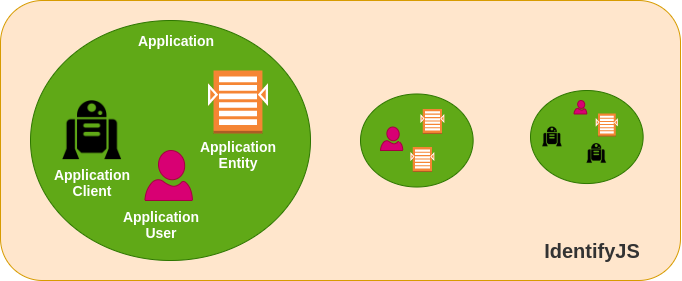

The diagram above was exported from draw.io. Its source (the exported page's mxGraphModel, read from the mxfile embedded in the PNG):
<mxGraphModel dx="1240" dy="629" grid="1" gridSize="10" guides="1" tooltips="1" connect="1" arrows="1" fold="1" page="1" pageScale="1" pageWidth="827" pageHeight="1169" math="0" shadow="0">
  <root>
    <mxCell id="0" />
    <mxCell id="1" parent="0" />
    <mxCell id="ow0og20eQZ2ARD4_t5SY-1" value="" style="rounded=1;whiteSpace=wrap;html=1;fillColor=#ffe6cc;strokeColor=#d79b00;" vertex="1" parent="1">
      <mxGeometry x="100" y="40" width="680" height="280" as="geometry" />
    </mxCell>
    <mxCell id="ow0og20eQZ2ARD4_t5SY-2" value="&lt;font size=&quot;1&quot;&gt;&lt;b style=&quot;font-size: 20px&quot;&gt;IdentifyJS&lt;/b&gt;&lt;/font&gt;" style="text;html=1;strokeColor=none;fillColor=none;align=center;verticalAlign=middle;whiteSpace=wrap;rounded=0;fontColor=#333333;" vertex="1" parent="1">
      <mxGeometry x="662" y="280" width="60" height="20" as="geometry" />
    </mxCell>
    <mxCell id="ow0og20eQZ2ARD4_t5SY-3" value="" style="ellipse;whiteSpace=wrap;html=1;fillColor=#60a917;strokeColor=#2D7600;fontColor=#ffffff;" vertex="1" parent="1">
      <mxGeometry x="130" y="60" width="280" height="240" as="geometry" />
    </mxCell>
    <mxCell id="ow0og20eQZ2ARD4_t5SY-4" value="&lt;b&gt;&lt;font color=&quot;#ffffff&quot; style=&quot;font-size: 14px&quot;&gt;Application&lt;/font&gt;&lt;/b&gt;" style="text;html=1;strokeColor=none;fillColor=none;align=center;verticalAlign=middle;whiteSpace=wrap;rounded=0;" vertex="1" parent="1">
      <mxGeometry x="256.31" y="70" width="40" height="20" as="geometry" />
    </mxCell>
    <mxCell id="ow0og20eQZ2ARD4_t5SY-7" value="" style="ellipse;whiteSpace=wrap;html=1;fillColor=#60a917;strokeColor=#2D7600;fontColor=#ffffff;" vertex="1" parent="1">
      <mxGeometry x="629.9999999999999" y="130" width="112.63" height="93.04" as="geometry" />
    </mxCell>
    <mxCell id="ow0og20eQZ2ARD4_t5SY-8" value="" style="ellipse;whiteSpace=wrap;html=1;fillColor=#60a917;strokeColor=#2D7600;fontColor=#ffffff;" vertex="1" parent="1">
      <mxGeometry x="460" y="133.48" width="112.63" height="93.04" as="geometry" />
    </mxCell>
    <mxCell id="ow0og20eQZ2ARD4_t5SY-14" value="" style="shape=image;html=1;verticalAlign=top;verticalLabelPosition=bottom;labelBackgroundColor=#ffffff;imageAspect=0;aspect=fixed;image=https://cdn0.iconfinder.com/data/icons/star-wars/512/r2d2-128.png" vertex="1" parent="1">
      <mxGeometry x="162" y="140" width="60" height="60" as="geometry" />
    </mxCell>
    <mxCell id="ow0og20eQZ2ARD4_t5SY-15" value="" style="shape=image;html=1;verticalAlign=top;verticalLabelPosition=bottom;labelBackgroundColor=#ffffff;imageAspect=0;aspect=fixed;image=https://cdn0.iconfinder.com/data/icons/star-wars/512/r2d2-128.png" vertex="1" parent="1">
      <mxGeometry x="686.31" y="183.04000000000002" width="20" height="20" as="geometry" />
    </mxCell>
    <mxCell id="ow0og20eQZ2ARD4_t5SY-16" value="&lt;b&gt;&lt;font color=&quot;#ffffff&quot; style=&quot;font-size: 14px&quot;&gt;Application&lt;br&gt;Client&lt;br&gt;&lt;br&gt;&lt;/font&gt;&lt;/b&gt;" style="text;html=1;strokeColor=none;fillColor=none;align=center;verticalAlign=middle;whiteSpace=wrap;rounded=0;" vertex="1" parent="1">
      <mxGeometry x="172" y="220" width="40" height="20" as="geometry" />
    </mxCell>
    <mxCell id="ow0og20eQZ2ARD4_t5SY-18" value="" style="verticalLabelPosition=bottom;html=1;verticalAlign=top;align=center;strokeColor=#A50040;fillColor=#d80073;shape=mxgraph.azure.user;fontColor=#ffffff;" vertex="1" parent="1">
      <mxGeometry x="244.4" y="190" width="47.5" height="50" as="geometry" />
    </mxCell>
    <mxCell id="ow0og20eQZ2ARD4_t5SY-19" value="&lt;b&gt;&lt;font color=&quot;#ffffff&quot; style=&quot;font-size: 14px&quot;&gt;Application&lt;br&gt;User&lt;br&gt;&lt;br&gt;&lt;br&gt;&lt;/font&gt;&lt;/b&gt;" style="text;html=1;strokeColor=none;fillColor=none;align=center;verticalAlign=middle;whiteSpace=wrap;rounded=0;" vertex="1" parent="1">
      <mxGeometry x="240.71" y="270" width="40" height="20" as="geometry" />
    </mxCell>
    <mxCell id="ow0og20eQZ2ARD4_t5SY-20" value="" style="outlineConnect=0;dashed=0;verticalLabelPosition=bottom;verticalAlign=top;align=center;html=1;shape=mxgraph.aws3.search_documents;fillColor=#F58534;gradientColor=none;" vertex="1" parent="1">
      <mxGeometry x="307.5" y="110" width="60" height="63" as="geometry" />
    </mxCell>
    <mxCell id="ow0og20eQZ2ARD4_t5SY-22" value="&lt;b&gt;&lt;font color=&quot;#ffffff&quot; style=&quot;font-size: 14px&quot;&gt;Application&lt;br&gt;Entity&lt;br&gt;&lt;br&gt;&lt;br&gt;&lt;/font&gt;&lt;/b&gt;" style="text;html=1;strokeColor=none;fillColor=none;align=center;verticalAlign=middle;whiteSpace=wrap;rounded=0;" vertex="1" parent="1">
      <mxGeometry x="317.5" y="200" width="40" height="20" as="geometry" />
    </mxCell>
    <mxCell id="ow0og20eQZ2ARD4_t5SY-23" value="" style="shape=image;html=1;verticalAlign=top;verticalLabelPosition=bottom;labelBackgroundColor=#ffffff;imageAspect=0;aspect=fixed;image=https://cdn0.iconfinder.com/data/icons/star-wars/512/r2d2-128.png" vertex="1" parent="1">
      <mxGeometry x="641.9999999999999" y="166.52000000000004" width="20" height="20" as="geometry" />
    </mxCell>
    <mxCell id="ow0og20eQZ2ARD4_t5SY-24" value="" style="verticalLabelPosition=bottom;html=1;verticalAlign=top;align=center;strokeColor=#A50040;fillColor=#d80073;shape=mxgraph.azure.user;fontColor=#ffffff;" vertex="1" parent="1">
      <mxGeometry x="673.5" y="140" width="12.81" height="13.48" as="geometry" />
    </mxCell>
    <mxCell id="ow0og20eQZ2ARD4_t5SY-25" value="" style="outlineConnect=0;dashed=0;verticalLabelPosition=bottom;verticalAlign=top;align=center;html=1;shape=mxgraph.aws3.search_documents;fillColor=#F58534;gradientColor=none;" vertex="1" parent="1">
      <mxGeometry x="695.36" y="153.04000000000002" width="21.9" height="23" as="geometry" />
    </mxCell>
    <mxCell id="ow0og20eQZ2ARD4_t5SY-26" value="" style="verticalLabelPosition=bottom;html=1;verticalAlign=top;align=center;strokeColor=#A50040;fillColor=#d80073;shape=mxgraph.azure.user;fontColor=#ffffff;" vertex="1" parent="1">
      <mxGeometry x="480" y="166.52" width="22.31" height="23.48" as="geometry" />
    </mxCell>
    <mxCell id="ow0og20eQZ2ARD4_t5SY-27" value="" style="outlineConnect=0;dashed=0;verticalLabelPosition=bottom;verticalAlign=top;align=center;html=1;shape=mxgraph.aws3.search_documents;fillColor=#F58534;gradientColor=none;" vertex="1" parent="1">
      <mxGeometry x="510" y="186.52" width="23.79" height="24.98" as="geometry" />
    </mxCell>
    <mxCell id="ow0og20eQZ2ARD4_t5SY-28" value="" style="outlineConnect=0;dashed=0;verticalLabelPosition=bottom;verticalAlign=top;align=center;html=1;shape=mxgraph.aws3.search_documents;fillColor=#F58534;gradientColor=none;" vertex="1" parent="1">
      <mxGeometry x="520" y="148.49999999999997" width="23.79" height="24.98" as="geometry" />
    </mxCell>
  </root>
</mxGraphModel>